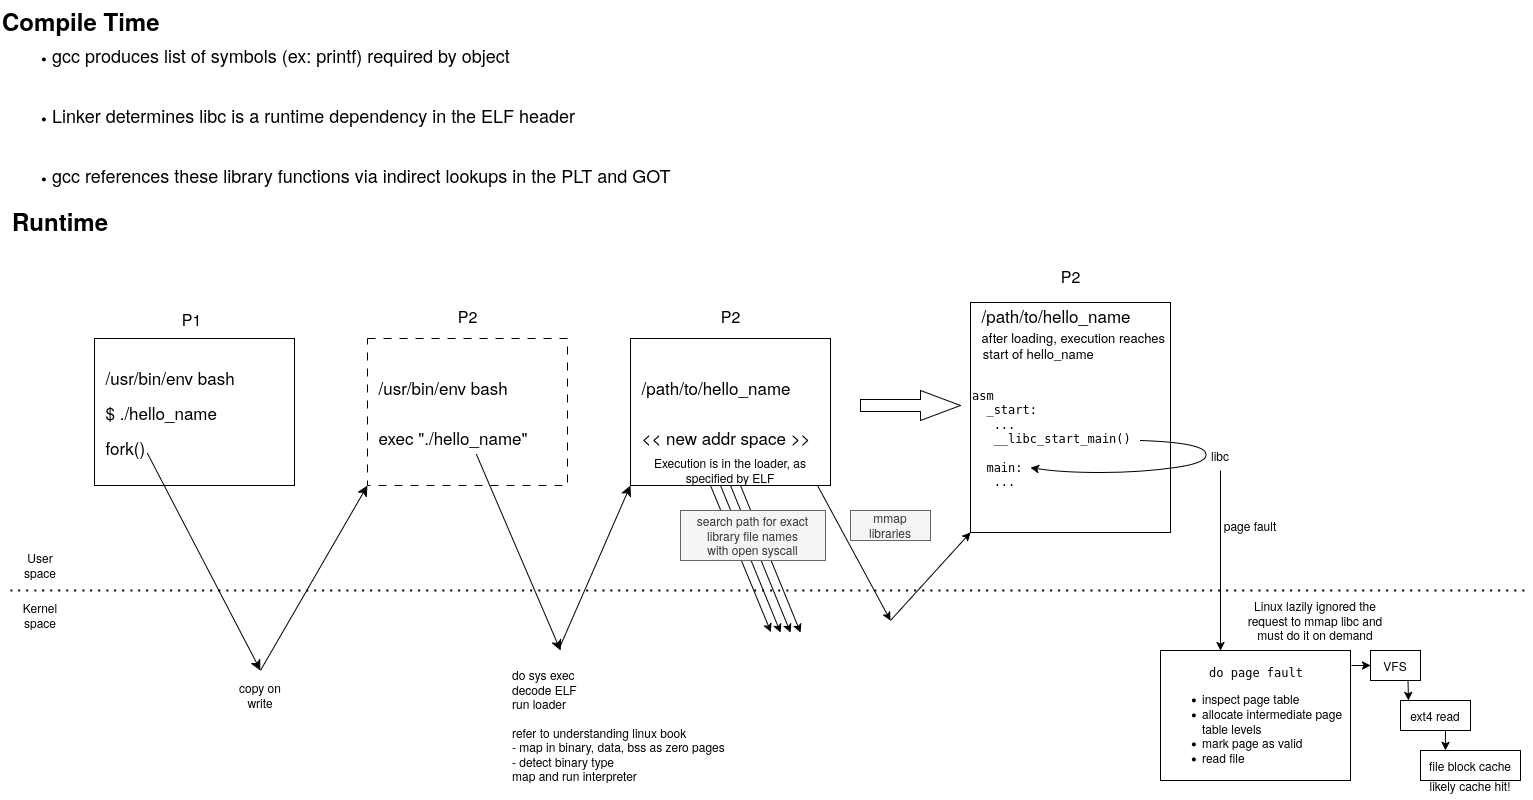

The diagram above was exported from draw.io. Its source (the exported page's mxGraphModel, read from the mxfile embedded in the PNG):
<mxGraphModel dx="2882" dy="2144" grid="1" gridSize="10" guides="1" tooltips="1" connect="1" arrows="1" fold="1" page="0" pageScale="1" pageWidth="850" pageHeight="1100" math="0" shadow="0">
  <root>
    <mxCell id="0" />
    <mxCell id="1" parent="0" />
    <mxCell id="bDmiOql0Wi0q6U4VezTC-1" value="&lt;div align=&quot;left&quot;&gt;&lt;font style=&quot;font-size: 17px;&quot;&gt;&amp;nbsp; /usr/bin/env bash&lt;/font&gt;&lt;/div&gt;&lt;div align=&quot;left&quot;&gt;&lt;br&gt;&lt;/div&gt;&lt;div align=&quot;left&quot;&gt;&lt;font style=&quot;font-size: 17px;&quot;&gt;&amp;nbsp; $ ./hello_name&lt;/font&gt;&lt;/div&gt;&lt;div align=&quot;left&quot;&gt;&lt;br&gt;&lt;/div&gt;&lt;div align=&quot;left&quot;&gt;&lt;font style=&quot;font-size: 17px;&quot;&gt;&amp;nbsp; fork()&lt;/font&gt;&lt;br&gt;&lt;/div&gt;" style="rounded=0;whiteSpace=wrap;html=1;align=left;" parent="1" vertex="1">
      <mxGeometry x="-556" y="148" width="200" height="147" as="geometry" />
    </mxCell>
    <mxCell id="8MQeHV5ETm93Jh-fTgxq-1" value="P1" style="text;html=1;align=center;verticalAlign=middle;resizable=0;points=[];autosize=1;strokeColor=none;fillColor=none;fontSize=16;" parent="1" vertex="1">
      <mxGeometry x="-478" y="112" width="38" height="31" as="geometry" />
    </mxCell>
    <mxCell id="8MQeHV5ETm93Jh-fTgxq-2" value="&lt;div align=&quot;left&quot;&gt;&lt;font style=&quot;font-size: 17px;&quot;&gt;&amp;nbsp; /usr/bin/env bash&lt;/font&gt;&lt;/div&gt;&lt;div align=&quot;left&quot;&gt;&lt;br&gt;&lt;/div&gt;&lt;div align=&quot;left&quot;&gt;&lt;br&gt;&lt;/div&gt;&lt;div align=&quot;left&quot;&gt;&lt;font style=&quot;font-size: 17px;&quot;&gt;&amp;nbsp; exec &quot;./hello_name&quot;&lt;/font&gt;&lt;br&gt;&lt;/div&gt;" style="rounded=0;whiteSpace=wrap;html=1;align=left;strokeColor=default;dashed=1;dashPattern=8 8;" parent="1" vertex="1">
      <mxGeometry x="-283" y="148" width="200" height="147" as="geometry" />
    </mxCell>
    <mxCell id="8MQeHV5ETm93Jh-fTgxq-3" value="P2" style="text;html=1;align=center;verticalAlign=middle;resizable=0;points=[];autosize=1;strokeColor=none;fillColor=none;fontSize=16;" parent="1" vertex="1">
      <mxGeometry x="-203" y="110" width="40" height="30" as="geometry" />
    </mxCell>
    <mxCell id="8MQeHV5ETm93Jh-fTgxq-5" value="" style="endArrow=classic;html=1;rounded=0;fontSize=12;startSize=8;endSize=8;curved=1;" parent="1" edge="1">
      <mxGeometry width="50" height="50" relative="1" as="geometry">
        <mxPoint x="-503" y="263" as="sourcePoint" />
        <mxPoint x="-390" y="480" as="targetPoint" />
      </mxGeometry>
    </mxCell>
    <mxCell id="8MQeHV5ETm93Jh-fTgxq-6" value="&lt;div align=&quot;left&quot;&gt;&lt;font style=&quot;font-size: 17px;&quot;&gt;&amp;nbsp; /path/to/hello_name&lt;/font&gt;&lt;br&gt;&lt;/div&gt;&lt;div align=&quot;left&quot;&gt;&lt;br&gt;&lt;/div&gt;&lt;div align=&quot;left&quot;&gt;&lt;br&gt;&lt;/div&gt;&lt;div align=&quot;left&quot;&gt;&lt;font style=&quot;font-size: 17px;&quot;&gt;&amp;nbsp; &amp;lt;&amp;lt; new addr space &amp;gt;&amp;gt;&lt;/font&gt;&lt;br&gt;&lt;/div&gt;" style="rounded=0;whiteSpace=wrap;html=1;align=left;strokeColor=default;" parent="1" vertex="1">
      <mxGeometry x="-20" y="148" width="200" height="147" as="geometry" />
    </mxCell>
    <mxCell id="8MQeHV5ETm93Jh-fTgxq-7" value="P2" style="text;html=1;align=center;verticalAlign=middle;resizable=0;points=[];autosize=1;strokeColor=none;fillColor=none;fontSize=16;" parent="1" vertex="1">
      <mxGeometry x="60" y="110" width="40" height="30" as="geometry" />
    </mxCell>
    <mxCell id="8MQeHV5ETm93Jh-fTgxq-9" value="" style="endArrow=none;dashed=1;html=1;dashPattern=1 3;strokeWidth=2;rounded=0;fontSize=12;startSize=8;endSize=8;curved=1;" parent="1" edge="1">
      <mxGeometry width="50" height="50" relative="1" as="geometry">
        <mxPoint x="-640" y="400" as="sourcePoint" />
        <mxPoint x="880" y="400" as="targetPoint" />
      </mxGeometry>
    </mxCell>
    <mxCell id="8MQeHV5ETm93Jh-fTgxq-10" value="User space" style="text;html=1;align=center;verticalAlign=middle;whiteSpace=wrap;rounded=0;" parent="1" vertex="1">
      <mxGeometry x="-640" y="360" width="60" height="30" as="geometry" />
    </mxCell>
    <mxCell id="8MQeHV5ETm93Jh-fTgxq-11" value="Kernel space" style="text;html=1;align=center;verticalAlign=middle;whiteSpace=wrap;rounded=0;" parent="1" vertex="1">
      <mxGeometry x="-640" y="410" width="60" height="30" as="geometry" />
    </mxCell>
    <mxCell id="8MQeHV5ETm93Jh-fTgxq-12" value="" style="endArrow=classic;html=1;rounded=0;fontSize=12;startSize=8;endSize=8;curved=1;entryX=0;entryY=1;entryDx=0;entryDy=0;" parent="1" target="8MQeHV5ETm93Jh-fTgxq-2" edge="1">
      <mxGeometry width="50" height="50" relative="1" as="geometry">
        <mxPoint x="-390" y="480" as="sourcePoint" />
        <mxPoint x="-310" y="320" as="targetPoint" />
      </mxGeometry>
    </mxCell>
    <mxCell id="8MQeHV5ETm93Jh-fTgxq-13" value="copy on write" style="text;html=1;align=center;verticalAlign=middle;whiteSpace=wrap;rounded=0;" parent="1" vertex="1">
      <mxGeometry x="-420" y="490" width="60" height="30" as="geometry" />
    </mxCell>
    <mxCell id="8MQeHV5ETm93Jh-fTgxq-14" value="" style="endArrow=classic;html=1;rounded=0;fontSize=12;startSize=8;endSize=8;curved=1;" parent="1" edge="1">
      <mxGeometry width="50" height="50" relative="1" as="geometry">
        <mxPoint x="-174" y="264" as="sourcePoint" />
        <mxPoint x="-90" y="460" as="targetPoint" />
      </mxGeometry>
    </mxCell>
    <mxCell id="8MQeHV5ETm93Jh-fTgxq-15" value="" style="endArrow=classic;html=1;rounded=0;fontSize=12;startSize=8;endSize=8;curved=1;entryX=0;entryY=1;entryDx=0;entryDy=0;exitX=0.222;exitY=-0.014;exitDx=0;exitDy=0;exitPerimeter=0;" parent="1" target="8MQeHV5ETm93Jh-fTgxq-6" edge="1" source="8MQeHV5ETm93Jh-fTgxq-16">
      <mxGeometry width="50" height="50" relative="1" as="geometry">
        <mxPoint x="-60" y="450" as="sourcePoint" />
        <mxPoint x="20" y="330" as="targetPoint" />
      </mxGeometry>
    </mxCell>
    <mxCell id="8MQeHV5ETm93Jh-fTgxq-16" value="&lt;div align=&quot;left&quot;&gt;do sys exec&lt;/div&gt;&lt;div align=&quot;left&quot;&gt;decode ELF&lt;/div&gt;&lt;div align=&quot;left&quot;&gt;run loader&lt;/div&gt;&lt;div align=&quot;left&quot;&gt;&lt;br&gt;&lt;/div&gt;&lt;div align=&quot;left&quot;&gt;refer to understanding linux book&lt;/div&gt;&lt;div align=&quot;left&quot;&gt;- map in binary, data, bss as zero pages&lt;/div&gt;&lt;div align=&quot;left&quot;&gt;- detect binary type&lt;/div&gt;&lt;div align=&quot;left&quot;&gt;map and run interpreter&lt;br&gt;&lt;/div&gt;" style="text;html=1;align=left;verticalAlign=middle;whiteSpace=wrap;rounded=0;" parent="1" vertex="1">
      <mxGeometry x="-140" y="460" width="220" height="150" as="geometry" />
    </mxCell>
    <mxCell id="8MQeHV5ETm93Jh-fTgxq-17" value="&lt;h1 style=&quot;margin-top: 0px;&quot;&gt;Runtime&lt;/h1&gt;" style="text;html=1;whiteSpace=wrap;overflow=hidden;rounded=0;" parent="1" vertex="1">
      <mxGeometry x="-640" y="10" width="180" height="120" as="geometry" />
    </mxCell>
    <mxCell id="8MQeHV5ETm93Jh-fTgxq-18" value="&lt;h1 style=&quot;margin-top: 0px;&quot;&gt;Compile Time&lt;br&gt;&lt;/h1&gt;" style="text;html=1;whiteSpace=wrap;overflow=hidden;rounded=0;" parent="1" vertex="1">
      <mxGeometry x="-650" y="-190" width="180" height="120" as="geometry" />
    </mxCell>
    <mxCell id="8MQeHV5ETm93Jh-fTgxq-19" value="&lt;ul&gt;&lt;li align=&quot;left&quot;&gt;&lt;font style=&quot;font-size: 18px;&quot;&gt;gcc produces list of symbols (ex: printf) required by object&lt;/font&gt;&lt;/li&gt;&lt;/ul&gt;&lt;div&gt;&lt;br&gt;&lt;/div&gt;&lt;ul&gt;&lt;li align=&quot;left&quot;&gt;&lt;font style=&quot;font-size: 18px;&quot;&gt;Linker determines libc is a runtime dependency in the ELF header&lt;/font&gt;&lt;/li&gt;&lt;/ul&gt;&lt;div&gt;&lt;br&gt;&lt;/div&gt;&lt;ul&gt;&lt;li align=&quot;left&quot;&gt;&lt;font style=&quot;font-size: 18px;&quot;&gt;gcc references  these library functions via indirect lookups in the PLT and GOT&lt;br&gt;&lt;/font&gt;&lt;/li&gt;&lt;/ul&gt;" style="text;html=1;align=left;verticalAlign=middle;whiteSpace=wrap;rounded=0;" parent="1" vertex="1">
      <mxGeometry x="-640" y="-190" width="710" height="230" as="geometry" />
    </mxCell>
    <mxCell id="fvZOJmNLbGhYqLT5uuyX-1" value="Execution is in the loader, as specified by ELF" style="text;html=1;align=center;verticalAlign=middle;whiteSpace=wrap;rounded=0;" vertex="1" parent="1">
      <mxGeometry x="-5" y="265" width="170" height="30" as="geometry" />
    </mxCell>
    <mxCell id="fvZOJmNLbGhYqLT5uuyX-2" value="" style="endArrow=classic;html=1;rounded=0;exitX=0.38;exitY=0.949;exitDx=0;exitDy=0;exitPerimeter=0;" edge="1" parent="1">
      <mxGeometry width="50" height="50" relative="1" as="geometry">
        <mxPoint x="59.99999999999991" y="295" as="sourcePoint" />
        <mxPoint x="120.4" y="441.53" as="targetPoint" />
      </mxGeometry>
    </mxCell>
    <mxCell id="fvZOJmNLbGhYqLT5uuyX-3" value="" style="endArrow=classic;html=1;rounded=0;exitX=0.38;exitY=0.949;exitDx=0;exitDy=0;exitPerimeter=0;" edge="1" parent="1">
      <mxGeometry width="50" height="50" relative="1" as="geometry">
        <mxPoint x="70" y="295" as="sourcePoint" />
        <mxPoint x="130" y="442" as="targetPoint" />
      </mxGeometry>
    </mxCell>
    <mxCell id="fvZOJmNLbGhYqLT5uuyX-4" value="" style="endArrow=classic;html=1;rounded=0;exitX=0.38;exitY=0.949;exitDx=0;exitDy=0;exitPerimeter=0;" edge="1" parent="1">
      <mxGeometry width="50" height="50" relative="1" as="geometry">
        <mxPoint x="90" y="295" as="sourcePoint" />
        <mxPoint x="150" y="442" as="targetPoint" />
      </mxGeometry>
    </mxCell>
    <mxCell id="fvZOJmNLbGhYqLT5uuyX-5" value="" style="endArrow=classic;html=1;rounded=0;exitX=0.38;exitY=0.949;exitDx=0;exitDy=0;exitPerimeter=0;" edge="1" parent="1">
      <mxGeometry width="50" height="50" relative="1" as="geometry">
        <mxPoint x="80" y="295" as="sourcePoint" />
        <mxPoint x="140" y="442" as="targetPoint" />
      </mxGeometry>
    </mxCell>
    <mxCell id="fvZOJmNLbGhYqLT5uuyX-6" value="&lt;div&gt;search path for exact library file names&lt;/div&gt;&lt;div&gt;with open syscall&lt;br&gt;&lt;/div&gt;" style="text;html=1;align=center;verticalAlign=middle;whiteSpace=wrap;rounded=0;fillColor=#f5f5f5;fontColor=#333333;strokeColor=#666666;" vertex="1" parent="1">
      <mxGeometry x="30" y="320" width="145" height="50" as="geometry" />
    </mxCell>
    <mxCell id="fvZOJmNLbGhYqLT5uuyX-8" value="" style="endArrow=classic;html=1;rounded=0;exitX=1;exitY=1;exitDx=0;exitDy=0;" edge="1" parent="1">
      <mxGeometry width="50" height="50" relative="1" as="geometry">
        <mxPoint x="166.99999999999977" y="295" as="sourcePoint" />
        <mxPoint x="240" y="430" as="targetPoint" />
      </mxGeometry>
    </mxCell>
    <mxCell id="fvZOJmNLbGhYqLT5uuyX-10" value="mmap libraries" style="text;html=1;align=center;verticalAlign=middle;whiteSpace=wrap;rounded=0;fillColor=#f5f5f5;fontColor=#333333;strokeColor=#666666;" vertex="1" parent="1">
      <mxGeometry x="200" y="320" width="80" height="30" as="geometry" />
    </mxCell>
    <mxCell id="fvZOJmNLbGhYqLT5uuyX-14" value="" style="html=1;shadow=0;dashed=0;align=center;verticalAlign=middle;shape=mxgraph.arrows2.arrow;dy=0.6;dx=40;notch=0;" vertex="1" parent="1">
      <mxGeometry x="210" y="200" width="100" height="30" as="geometry" />
    </mxCell>
    <mxCell id="fvZOJmNLbGhYqLT5uuyX-15" value="" style="endArrow=classic;html=1;rounded=0;entryX=0;entryY=1;entryDx=0;entryDy=0;" edge="1" parent="1" target="fvZOJmNLbGhYqLT5uuyX-17">
      <mxGeometry width="50" height="50" relative="1" as="geometry">
        <mxPoint x="240" y="430" as="sourcePoint" />
        <mxPoint x="320" y="300" as="targetPoint" />
      </mxGeometry>
    </mxCell>
    <mxCell id="fvZOJmNLbGhYqLT5uuyX-16" value="P2" style="text;html=1;align=center;verticalAlign=middle;resizable=0;points=[];autosize=1;strokeColor=none;fillColor=none;fontSize=16;" vertex="1" parent="1">
      <mxGeometry x="400" y="112" width="40" height="30" as="geometry" />
    </mxCell>
    <mxCell id="fvZOJmNLbGhYqLT5uuyX-17" value="&lt;div align=&quot;left&quot;&gt;&lt;font style=&quot;font-size: 17px;&quot;&gt;&amp;nbsp; /path/to/hello_name&lt;/font&gt;&lt;br&gt;&lt;/div&gt;&lt;div align=&quot;left&quot;&gt;&lt;font style=&quot;font-size: 17px;&quot;&gt;&amp;nbsp; &lt;/font&gt;&lt;font style=&quot;font-size: 13px;&quot;&gt;after loading, execution reaches&lt;/font&gt;&lt;/div&gt;&lt;div align=&quot;left&quot;&gt;&lt;font style=&quot;font-size: 13px;&quot;&gt;&amp;nbsp;&amp;nbsp; start of hello_name&amp;nbsp;&lt;/font&gt;&lt;/div&gt;&lt;div align=&quot;left&quot;&gt;&lt;br&gt;&lt;/div&gt;&lt;pre align=&quot;left&quot;&gt;asm&lt;br&gt;  _start:&lt;br&gt;   ...&lt;br&gt;   &lt;code&gt;__libc_start_main()&lt;br&gt;&lt;br&gt;  main:&lt;br&gt;   ...&lt;/code&gt;&lt;/pre&gt;&lt;div align=&quot;left&quot;&gt;&lt;br&gt;&lt;/div&gt;&lt;div align=&quot;left&quot;&gt;&lt;br&gt;&lt;/div&gt;" style="rounded=0;whiteSpace=wrap;html=1;align=left;strokeColor=default;" vertex="1" parent="1">
      <mxGeometry x="320" y="112" width="200" height="230" as="geometry" />
    </mxCell>
    <mxCell id="fvZOJmNLbGhYqLT5uuyX-19" value="" style="curved=1;endArrow=classic;html=1;rounded=0;exitX=0.85;exitY=0.609;exitDx=0;exitDy=0;exitPerimeter=0;" edge="1" parent="1">
      <mxGeometry width="50" height="50" relative="1" as="geometry">
        <mxPoint x="490" y="250" as="sourcePoint" />
        <mxPoint x="380" y="277" as="targetPoint" />
        <Array as="points">
          <mxPoint x="550" y="252" />
          <mxPoint x="560" y="272" />
          <mxPoint x="490" y="282" />
          <mxPoint x="410" y="282" />
        </Array>
      </mxGeometry>
    </mxCell>
    <mxCell id="fvZOJmNLbGhYqLT5uuyX-20" value="libc" style="text;html=1;align=center;verticalAlign=middle;whiteSpace=wrap;rounded=0;" vertex="1" parent="1">
      <mxGeometry x="540" y="250" width="60" height="30" as="geometry" />
    </mxCell>
    <mxCell id="fvZOJmNLbGhYqLT5uuyX-21" value="" style="endArrow=classic;html=1;rounded=0;" edge="1" parent="1">
      <mxGeometry width="50" height="50" relative="1" as="geometry">
        <mxPoint x="570" y="280" as="sourcePoint" />
        <mxPoint x="570" y="460" as="targetPoint" />
      </mxGeometry>
    </mxCell>
    <mxCell id="fvZOJmNLbGhYqLT5uuyX-22" value="page fault" style="text;html=1;align=center;verticalAlign=middle;whiteSpace=wrap;rounded=0;" vertex="1" parent="1">
      <mxGeometry x="570" y="310" width="60" height="50" as="geometry" />
    </mxCell>
    <mxCell id="fvZOJmNLbGhYqLT5uuyX-23" value="Linux lazily ignored the request to mmap libc and must do it on demand" style="text;html=1;align=center;verticalAlign=middle;whiteSpace=wrap;rounded=0;" vertex="1" parent="1">
      <mxGeometry x="590" y="400" width="150" height="60" as="geometry" />
    </mxCell>
    <mxCell id="fvZOJmNLbGhYqLT5uuyX-26" value="&lt;div&gt;&lt;div align=&quot;center&quot;&gt;&lt;pre&gt;do page fault&lt;br&gt;&lt;/pre&gt;&lt;/div&gt;&lt;ul&gt;&lt;li&gt;inspect page table&lt;/li&gt;&lt;li&gt;allocate intermediate page table levels&lt;/li&gt;&lt;li&gt;mark page as valid&lt;/li&gt;&lt;li&gt;read file&lt;br&gt;&lt;/li&gt;&lt;/ul&gt;&lt;/div&gt;" style="rounded=0;whiteSpace=wrap;html=1;align=left;" vertex="1" parent="1">
      <mxGeometry x="510" y="460" width="190" height="130" as="geometry" />
    </mxCell>
    <mxCell id="fvZOJmNLbGhYqLT5uuyX-27" value="&lt;div align=&quot;center&quot;&gt;VFS&lt;br&gt;&lt;/div&gt;" style="rounded=0;whiteSpace=wrap;html=1;align=center;" vertex="1" parent="1">
      <mxGeometry x="720" y="460" width="50" height="30" as="geometry" />
    </mxCell>
    <mxCell id="fvZOJmNLbGhYqLT5uuyX-28" value="&lt;div align=&quot;center&quot;&gt;ext4 read&lt;br&gt;&lt;/div&gt;" style="rounded=0;whiteSpace=wrap;html=1;align=center;" vertex="1" parent="1">
      <mxGeometry x="750" y="510" width="70" height="30" as="geometry" />
    </mxCell>
    <mxCell id="fvZOJmNLbGhYqLT5uuyX-30" value="file block cache" style="rounded=0;whiteSpace=wrap;html=1;align=center;" vertex="1" parent="1">
      <mxGeometry x="770" y="560" width="100" height="30" as="geometry" />
    </mxCell>
    <mxCell id="fvZOJmNLbGhYqLT5uuyX-31" value="" style="endArrow=classic;html=1;rounded=0;entryX=0;entryY=0.5;entryDx=0;entryDy=0;" edge="1" parent="1" target="fvZOJmNLbGhYqLT5uuyX-27">
      <mxGeometry width="50" height="50" relative="1" as="geometry">
        <mxPoint x="701" y="475" as="sourcePoint" />
        <mxPoint x="750" y="460" as="targetPoint" />
      </mxGeometry>
    </mxCell>
    <mxCell id="fvZOJmNLbGhYqLT5uuyX-32" value="" style="endArrow=classic;html=1;rounded=0;exitX=0.75;exitY=1;exitDx=0;exitDy=0;entryX=0.114;entryY=-0.003;entryDx=0;entryDy=0;entryPerimeter=0;" edge="1" parent="1" source="fvZOJmNLbGhYqLT5uuyX-27" target="fvZOJmNLbGhYqLT5uuyX-28">
      <mxGeometry width="50" height="50" relative="1" as="geometry">
        <mxPoint x="700" y="510" as="sourcePoint" />
        <mxPoint x="750" y="460" as="targetPoint" />
      </mxGeometry>
    </mxCell>
    <mxCell id="fvZOJmNLbGhYqLT5uuyX-33" value="" style="endArrow=classic;html=1;rounded=0;exitX=0.642;exitY=0.993;exitDx=0;exitDy=0;exitPerimeter=0;entryX=0.25;entryY=0;entryDx=0;entryDy=0;" edge="1" parent="1" source="fvZOJmNLbGhYqLT5uuyX-28" target="fvZOJmNLbGhYqLT5uuyX-30">
      <mxGeometry width="50" height="50" relative="1" as="geometry">
        <mxPoint x="750" y="560" as="sourcePoint" />
        <mxPoint x="800" y="510" as="targetPoint" />
      </mxGeometry>
    </mxCell>
    <mxCell id="fvZOJmNLbGhYqLT5uuyX-35" value="likely cache hit!" style="text;html=1;align=center;verticalAlign=middle;whiteSpace=wrap;rounded=0;" vertex="1" parent="1">
      <mxGeometry x="765" y="580" width="110" height="30" as="geometry" />
    </mxCell>
    <mxCell id="fvZOJmNLbGhYqLT5uuyX-36" value="P2" style="text;html=1;align=center;verticalAlign=middle;resizable=0;points=[];autosize=1;strokeColor=none;fillColor=none;fontSize=16;" vertex="1" parent="1">
      <mxGeometry x="400" y="70" width="40" height="30" as="geometry" />
    </mxCell>
  </root>
</mxGraphModel>